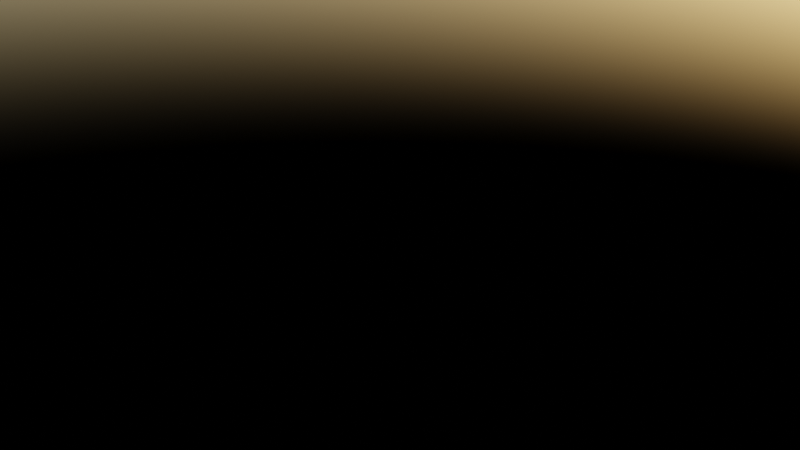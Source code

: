 # Source: startup.blend  (saved by Blender 4.1.23; exported with 4.5.12 LTS)
import bpy
from mathutils import Matrix  # noqa: F401  (used for matrix-valued properties, if any)

bpy.ops.wm.read_factory_settings(use_empty=True)
scene = bpy.context.scene
scene.name = 'Scene'

# ---- collections
col_collection = bpy.data.collections.new('Collection'); scene.collection.children.link(col_collection)

# ---- world
world_world = bpy.data.worlds.new('World'); scene.world = world_world
world_world.use_nodes = True; world_world.node_tree.nodes.clear()
_N = world_world.node_tree.nodes; _L = world_world.node_tree.links
n0 = _N.new('ShaderNodeOutputWorld'); n0.name = 'World Output'; n0.location = (300, 300)
n1 = _N.new('ShaderNodeTexSky'); n1.name = 'Sky Texture'; n1.location = (-200, 421)
n2 = _N.new('ShaderNodeBackground'); n2.name = 'Background'; n2.location = (10, 300)
_L.new(n1.outputs[0], n2.inputs[0])
_L.new(n2.outputs[0], n0.inputs[0])
n0.is_active_output = True
world_world.color = (0.05088, 0.05088, 0.05088)
world_world.use_sun_shadow = False
world_world.sun_shadow_jitter_overblur = 0.0

# ---- objects

# ---- transforms, parenting, visibility, modifiers, constraints

# ---- collection membership

# ---- scene / render settings (as saved in the file)
scene.frame_start = 1; scene.frame_end = 250; scene.frame_set(1)
scene.render.engine = 'CYCLES'
scene.render.film_transparent = True
scene.cycles.feature_set = 'EXPERIMENTAL'
scene.cycles.use_denoising = False
scene.cycles.sampling_pattern = 'TABULATED_SOBOL'
scene.cycles.use_animated_seed = True
scene.eevee.ray_tracing_options.trace_max_roughness = 0.0
scene.view_settings.view_transform = 'Filmic'
bpy.context.view_layer.update()

# ---- added for rendering (the .blend has no active camera): camera
cam_auto = bpy.data.cameras.new('AutoCamera')
cam_auto.lens = 50.0
cam_auto.sensor_width = 36.0
cam_auto.clip_end = 1000.0
ob_auto_camera = bpy.data.objects.new('AutoCamera', cam_auto)
scene.collection.objects.link(ob_auto_camera)
ob_auto_camera.location = (9.25225, -11.1027, 7.4018)
ob_auto_camera.rotation_euler = (1.09748, -7.21219e-08, 0.694738)
scene.camera = ob_auto_camera
bpy.context.view_layer.update()

